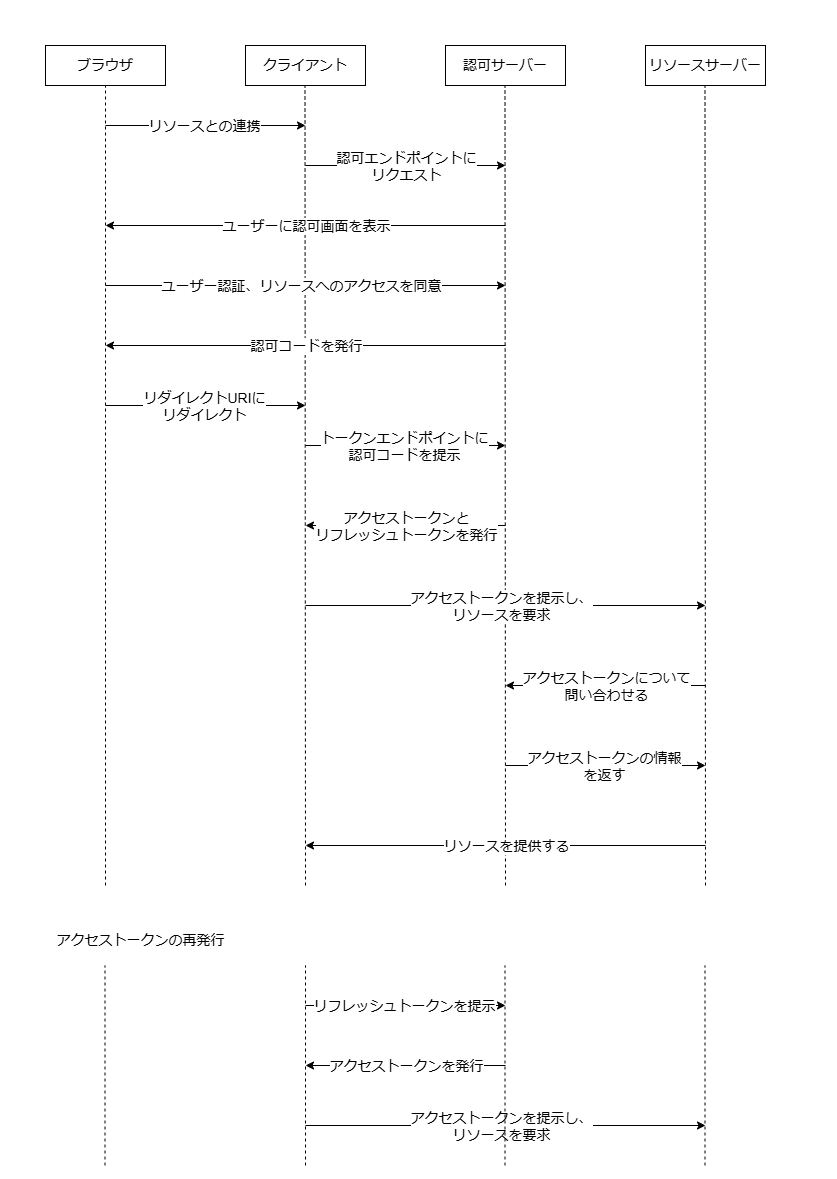

The diagram above was exported from draw.io. Its source (the exported page's mxGraphModel, read from the mxfile embedded in the PNG):
<mxGraphModel dx="1701" dy="904" grid="1" gridSize="10" guides="1" tooltips="1" connect="1" arrows="1" fold="1" page="1" pageScale="1" pageWidth="827" pageHeight="1169" math="0" shadow="0">
  <root>
    <mxCell id="0" />
    <mxCell id="1" parent="0" />
    <mxCell id="RSc1s-QCrnrDVaxlDdVL-1" value="&lt;font style=&quot;font-size: 14px;&quot;&gt;ブラウザ&lt;/font&gt;" style="rounded=0;whiteSpace=wrap;html=1;" parent="1" vertex="1">
      <mxGeometry x="40" y="40" width="120" height="40" as="geometry" />
    </mxCell>
    <mxCell id="RSc1s-QCrnrDVaxlDdVL-2" value="&lt;font style=&quot;font-size: 14px;&quot;&gt;クライアント&lt;/font&gt;" style="rounded=0;whiteSpace=wrap;html=1;" parent="1" vertex="1">
      <mxGeometry x="240" y="40" width="120" height="40" as="geometry" />
    </mxCell>
    <mxCell id="RSc1s-QCrnrDVaxlDdVL-3" value="&lt;font style=&quot;font-size: 14px;&quot;&gt;認可サーバー&lt;/font&gt;" style="rounded=0;whiteSpace=wrap;html=1;" parent="1" vertex="1">
      <mxGeometry x="440" y="40" width="120" height="40" as="geometry" />
    </mxCell>
    <mxCell id="RSc1s-QCrnrDVaxlDdVL-4" value="&lt;font style=&quot;font-size: 14px;&quot;&gt;リソースサーバー&lt;/font&gt;" style="rounded=0;whiteSpace=wrap;html=1;" parent="1" vertex="1">
      <mxGeometry x="640" y="40" width="120" height="40" as="geometry" />
    </mxCell>
    <mxCell id="RSc1s-QCrnrDVaxlDdVL-9" value="" style="endArrow=none;dashed=1;html=1;rounded=0;entryX=0.5;entryY=1;entryDx=0;entryDy=0;" parent="1" target="RSc1s-QCrnrDVaxlDdVL-1" edge="1">
      <mxGeometry width="50" height="50" relative="1" as="geometry">
        <mxPoint x="100" y="880" as="sourcePoint" />
        <mxPoint x="440" y="310" as="targetPoint" />
      </mxGeometry>
    </mxCell>
    <mxCell id="RSc1s-QCrnrDVaxlDdVL-10" value="" style="endArrow=none;dashed=1;html=1;rounded=0;entryX=0.5;entryY=1;entryDx=0;entryDy=0;" parent="1" edge="1">
      <mxGeometry width="50" height="50" relative="1" as="geometry">
        <mxPoint x="300" y="880" as="sourcePoint" />
        <mxPoint x="299.5" y="80" as="targetPoint" />
      </mxGeometry>
    </mxCell>
    <mxCell id="RSc1s-QCrnrDVaxlDdVL-11" value="" style="endArrow=none;dashed=1;html=1;rounded=0;entryX=0.5;entryY=1;entryDx=0;entryDy=0;" parent="1" edge="1">
      <mxGeometry width="50" height="50" relative="1" as="geometry">
        <mxPoint x="500" y="880" as="sourcePoint" />
        <mxPoint x="499.5" y="80" as="targetPoint" />
      </mxGeometry>
    </mxCell>
    <mxCell id="RSc1s-QCrnrDVaxlDdVL-12" value="" style="endArrow=none;dashed=1;html=1;rounded=0;entryX=0.5;entryY=1;entryDx=0;entryDy=0;" parent="1" edge="1">
      <mxGeometry width="50" height="50" relative="1" as="geometry">
        <mxPoint x="700" y="880" as="sourcePoint" />
        <mxPoint x="699.5" y="80" as="targetPoint" />
      </mxGeometry>
    </mxCell>
    <mxCell id="RSc1s-QCrnrDVaxlDdVL-17" value="" style="endArrow=classic;html=1;rounded=0;" parent="1" edge="1">
      <mxGeometry relative="1" as="geometry">
        <mxPoint x="100" y="120" as="sourcePoint" />
        <mxPoint x="300" y="120" as="targetPoint" />
      </mxGeometry>
    </mxCell>
    <mxCell id="RSc1s-QCrnrDVaxlDdVL-18" value="Label" style="edgeLabel;resizable=0;html=1;;align=center;verticalAlign=middle;" parent="RSc1s-QCrnrDVaxlDdVL-17" connectable="0" vertex="1">
      <mxGeometry relative="1" as="geometry" />
    </mxCell>
    <mxCell id="RSc1s-QCrnrDVaxlDdVL-19" value="&lt;font style=&quot;font-size: 14px;&quot;&gt;リソースとの連携&lt;/font&gt;" style="edgeLabel;html=1;align=center;verticalAlign=middle;resizable=0;points=[];" parent="RSc1s-QCrnrDVaxlDdVL-17" vertex="1" connectable="0">
      <mxGeometry x="-0.0229" relative="1" as="geometry">
        <mxPoint as="offset" />
      </mxGeometry>
    </mxCell>
    <mxCell id="RSc1s-QCrnrDVaxlDdVL-27" value="" style="endArrow=classic;html=1;rounded=0;" parent="1" edge="1">
      <mxGeometry relative="1" as="geometry">
        <mxPoint x="300" y="160" as="sourcePoint" />
        <mxPoint x="500" y="160" as="targetPoint" />
      </mxGeometry>
    </mxCell>
    <mxCell id="RSc1s-QCrnrDVaxlDdVL-28" value="&lt;font style=&quot;font-size: 14px;&quot;&gt;認可エンドポイントに&lt;/font&gt;&lt;div style=&quot;font-size: 14px;&quot;&gt;リクエスト&lt;/div&gt;" style="edgeLabel;resizable=0;html=1;;align=center;verticalAlign=middle;" parent="RSc1s-QCrnrDVaxlDdVL-27" connectable="0" vertex="1">
      <mxGeometry relative="1" as="geometry" />
    </mxCell>
    <mxCell id="RSc1s-QCrnrDVaxlDdVL-29" value="" style="endArrow=classic;html=1;rounded=0;" parent="1" edge="1">
      <mxGeometry relative="1" as="geometry">
        <mxPoint x="100" y="280" as="sourcePoint" />
        <mxPoint x="500" y="280" as="targetPoint" />
      </mxGeometry>
    </mxCell>
    <mxCell id="RSc1s-QCrnrDVaxlDdVL-30" value="Label" style="edgeLabel;resizable=0;html=1;;align=center;verticalAlign=middle;" parent="RSc1s-QCrnrDVaxlDdVL-29" connectable="0" vertex="1">
      <mxGeometry relative="1" as="geometry" />
    </mxCell>
    <mxCell id="RSc1s-QCrnrDVaxlDdVL-31" value="&lt;font style=&quot;font-size: 14px;&quot;&gt;ユーザー認証、リソースへのアクセスを同意&lt;/font&gt;" style="edgeLabel;html=1;align=center;verticalAlign=middle;resizable=0;points=[];" parent="RSc1s-QCrnrDVaxlDdVL-29" vertex="1" connectable="0">
      <mxGeometry x="-0.0229" relative="1" as="geometry">
        <mxPoint as="offset" />
      </mxGeometry>
    </mxCell>
    <mxCell id="RSc1s-QCrnrDVaxlDdVL-32" value="" style="endArrow=classic;html=1;rounded=0;" parent="1" edge="1">
      <mxGeometry relative="1" as="geometry">
        <mxPoint x="500" y="340" as="sourcePoint" />
        <mxPoint x="100" y="340" as="targetPoint" />
      </mxGeometry>
    </mxCell>
    <mxCell id="RSc1s-QCrnrDVaxlDdVL-33" value="&lt;font style=&quot;font-size: 14px;&quot;&gt;認可コードを発行&lt;/font&gt;" style="edgeLabel;resizable=0;html=1;;align=center;verticalAlign=middle;" parent="RSc1s-QCrnrDVaxlDdVL-32" connectable="0" vertex="1">
      <mxGeometry relative="1" as="geometry" />
    </mxCell>
    <mxCell id="RSc1s-QCrnrDVaxlDdVL-34" value="" style="endArrow=classic;html=1;rounded=0;" parent="1" edge="1">
      <mxGeometry relative="1" as="geometry">
        <mxPoint x="300" y="440" as="sourcePoint" />
        <mxPoint x="500" y="440" as="targetPoint" />
      </mxGeometry>
    </mxCell>
    <mxCell id="RSc1s-QCrnrDVaxlDdVL-35" value="Label" style="edgeLabel;resizable=0;html=1;;align=center;verticalAlign=middle;" parent="RSc1s-QCrnrDVaxlDdVL-34" connectable="0" vertex="1">
      <mxGeometry relative="1" as="geometry" />
    </mxCell>
    <mxCell id="RSc1s-QCrnrDVaxlDdVL-36" value="&lt;div&gt;&lt;font style=&quot;font-size: 14px;&quot;&gt;トークンエンドポイントに&lt;br&gt;&lt;/font&gt;&lt;/div&gt;&lt;font style=&quot;font-size: 14px;&quot;&gt;認可コードを提示&lt;/font&gt;" style="edgeLabel;html=1;align=center;verticalAlign=middle;resizable=0;points=[];" parent="RSc1s-QCrnrDVaxlDdVL-34" vertex="1" connectable="0">
      <mxGeometry x="-0.0229" relative="1" as="geometry">
        <mxPoint as="offset" />
      </mxGeometry>
    </mxCell>
    <mxCell id="RSc1s-QCrnrDVaxlDdVL-40" value="" style="endArrow=classic;html=1;rounded=0;" parent="1" edge="1">
      <mxGeometry relative="1" as="geometry">
        <mxPoint x="300" y="600" as="sourcePoint" />
        <mxPoint x="700" y="600" as="targetPoint" />
      </mxGeometry>
    </mxCell>
    <mxCell id="RSc1s-QCrnrDVaxlDdVL-41" value="Label" style="edgeLabel;resizable=0;html=1;;align=center;verticalAlign=middle;" parent="RSc1s-QCrnrDVaxlDdVL-40" connectable="0" vertex="1">
      <mxGeometry relative="1" as="geometry" />
    </mxCell>
    <mxCell id="RSc1s-QCrnrDVaxlDdVL-42" value="&lt;div&gt;&lt;span style=&quot;font-size: 14px;&quot;&gt;アクセストークンを提示し、&lt;/span&gt;&lt;br&gt;&lt;/div&gt;&lt;div&gt;&lt;font style=&quot;font-size: 14px;&quot;&gt;リソースを要求&lt;/font&gt;&lt;/div&gt;" style="edgeLabel;html=1;align=center;verticalAlign=middle;resizable=0;points=[];" parent="RSc1s-QCrnrDVaxlDdVL-40" vertex="1" connectable="0">
      <mxGeometry x="-0.0229" relative="1" as="geometry">
        <mxPoint as="offset" />
      </mxGeometry>
    </mxCell>
    <mxCell id="RSc1s-QCrnrDVaxlDdVL-43" value="" style="endArrow=classic;html=1;rounded=0;" parent="1" edge="1">
      <mxGeometry relative="1" as="geometry">
        <mxPoint x="500" y="520" as="sourcePoint" />
        <mxPoint x="300" y="520" as="targetPoint" />
      </mxGeometry>
    </mxCell>
    <mxCell id="RSc1s-QCrnrDVaxlDdVL-44" value="&lt;span style=&quot;font-size: 14px;&quot;&gt;アクセストークンと&lt;/span&gt;&lt;div&gt;&lt;span style=&quot;font-size: 14px;&quot;&gt;リフレッシュトークンを発行&lt;/span&gt;&lt;/div&gt;" style="edgeLabel;resizable=0;html=1;;align=center;verticalAlign=middle;" parent="RSc1s-QCrnrDVaxlDdVL-43" connectable="0" vertex="1">
      <mxGeometry relative="1" as="geometry" />
    </mxCell>
    <mxCell id="RSc1s-QCrnrDVaxlDdVL-45" value="" style="endArrow=classic;html=1;rounded=0;" parent="1" edge="1">
      <mxGeometry relative="1" as="geometry">
        <mxPoint x="700" y="680" as="sourcePoint" />
        <mxPoint x="500" y="680" as="targetPoint" />
      </mxGeometry>
    </mxCell>
    <mxCell id="RSc1s-QCrnrDVaxlDdVL-46" value="&lt;span style=&quot;font-size: 14px;&quot;&gt;アクセストークンについて&lt;/span&gt;&lt;div&gt;&lt;span style=&quot;font-size: 14px;&quot;&gt;問い合わせる&lt;/span&gt;&lt;/div&gt;" style="edgeLabel;resizable=0;html=1;;align=center;verticalAlign=middle;" parent="RSc1s-QCrnrDVaxlDdVL-45" connectable="0" vertex="1">
      <mxGeometry relative="1" as="geometry" />
    </mxCell>
    <mxCell id="RSc1s-QCrnrDVaxlDdVL-47" value="" style="endArrow=classic;html=1;rounded=0;" parent="1" edge="1">
      <mxGeometry relative="1" as="geometry">
        <mxPoint x="500" y="760" as="sourcePoint" />
        <mxPoint x="700" y="760" as="targetPoint" />
      </mxGeometry>
    </mxCell>
    <mxCell id="RSc1s-QCrnrDVaxlDdVL-48" value="Label" style="edgeLabel;resizable=0;html=1;;align=center;verticalAlign=middle;" parent="RSc1s-QCrnrDVaxlDdVL-47" connectable="0" vertex="1">
      <mxGeometry relative="1" as="geometry" />
    </mxCell>
    <mxCell id="RSc1s-QCrnrDVaxlDdVL-49" value="&lt;font style=&quot;font-size: 14px;&quot;&gt;アクセストークンの情報&lt;/font&gt;&lt;div&gt;&lt;font style=&quot;font-size: 14px;&quot;&gt;を返す&lt;/font&gt;&lt;/div&gt;" style="edgeLabel;html=1;align=center;verticalAlign=middle;resizable=0;points=[];" parent="RSc1s-QCrnrDVaxlDdVL-47" vertex="1" connectable="0">
      <mxGeometry x="-0.0229" relative="1" as="geometry">
        <mxPoint as="offset" />
      </mxGeometry>
    </mxCell>
    <mxCell id="RSc1s-QCrnrDVaxlDdVL-50" value="" style="endArrow=classic;html=1;rounded=0;" parent="1" edge="1">
      <mxGeometry relative="1" as="geometry">
        <mxPoint x="700" y="840" as="sourcePoint" />
        <mxPoint x="300" y="840" as="targetPoint" />
      </mxGeometry>
    </mxCell>
    <mxCell id="RSc1s-QCrnrDVaxlDdVL-51" value="&lt;span style=&quot;font-size: 14px;&quot;&gt;リソースを提供する&lt;/span&gt;" style="edgeLabel;resizable=0;html=1;;align=center;verticalAlign=middle;" parent="RSc1s-QCrnrDVaxlDdVL-50" connectable="0" vertex="1">
      <mxGeometry relative="1" as="geometry" />
    </mxCell>
    <mxCell id="RSc1s-QCrnrDVaxlDdVL-53" value="" style="endArrow=none;dashed=1;html=1;rounded=0;" parent="1" edge="1">
      <mxGeometry width="50" height="50" relative="1" as="geometry">
        <mxPoint x="300" y="1160" as="sourcePoint" />
        <mxPoint x="300" y="960" as="targetPoint" />
      </mxGeometry>
    </mxCell>
    <mxCell id="RSc1s-QCrnrDVaxlDdVL-56" value="" style="endArrow=classic;html=1;rounded=0;" parent="1" edge="1">
      <mxGeometry relative="1" as="geometry">
        <mxPoint x="300" y="1120" as="sourcePoint" />
        <mxPoint x="700" y="1120" as="targetPoint" />
      </mxGeometry>
    </mxCell>
    <mxCell id="RSc1s-QCrnrDVaxlDdVL-57" value="Label" style="edgeLabel;resizable=0;html=1;;align=center;verticalAlign=middle;" parent="RSc1s-QCrnrDVaxlDdVL-56" connectable="0" vertex="1">
      <mxGeometry relative="1" as="geometry" />
    </mxCell>
    <mxCell id="RSc1s-QCrnrDVaxlDdVL-58" value="&lt;font style=&quot;font-size: 14px;&quot;&gt;アクセストークンを提示し、&lt;/font&gt;&lt;div&gt;&lt;font style=&quot;font-size: 14px;&quot;&gt;リソースを要求&lt;/font&gt;&lt;/div&gt;" style="edgeLabel;html=1;align=center;verticalAlign=middle;resizable=0;points=[];" parent="RSc1s-QCrnrDVaxlDdVL-56" vertex="1" connectable="0">
      <mxGeometry x="-0.0229" relative="1" as="geometry">
        <mxPoint as="offset" />
      </mxGeometry>
    </mxCell>
    <mxCell id="RSc1s-QCrnrDVaxlDdVL-59" value="" style="endArrow=classic;html=1;rounded=0;" parent="1" edge="1">
      <mxGeometry relative="1" as="geometry">
        <mxPoint x="300" y="1000" as="sourcePoint" />
        <mxPoint x="500" y="1000" as="targetPoint" />
      </mxGeometry>
    </mxCell>
    <mxCell id="RSc1s-QCrnrDVaxlDdVL-60" value="Label" style="edgeLabel;resizable=0;html=1;;align=center;verticalAlign=middle;" parent="RSc1s-QCrnrDVaxlDdVL-59" connectable="0" vertex="1">
      <mxGeometry relative="1" as="geometry" />
    </mxCell>
    <mxCell id="RSc1s-QCrnrDVaxlDdVL-61" value="&lt;font style=&quot;font-size: 14px;&quot;&gt;リフレッシュトークンを提示&lt;/font&gt;" style="edgeLabel;html=1;align=center;verticalAlign=middle;resizable=0;points=[];" parent="RSc1s-QCrnrDVaxlDdVL-59" vertex="1" connectable="0">
      <mxGeometry x="-0.0229" relative="1" as="geometry">
        <mxPoint as="offset" />
      </mxGeometry>
    </mxCell>
    <mxCell id="RSc1s-QCrnrDVaxlDdVL-62" value="" style="endArrow=classic;html=1;rounded=0;" parent="1" edge="1">
      <mxGeometry relative="1" as="geometry">
        <mxPoint x="500" y="220" as="sourcePoint" />
        <mxPoint x="100" y="220" as="targetPoint" />
      </mxGeometry>
    </mxCell>
    <mxCell id="RSc1s-QCrnrDVaxlDdVL-63" value="&lt;span style=&quot;font-size: 14px;&quot;&gt;ユーザーに認可画面を表示&lt;/span&gt;" style="edgeLabel;resizable=0;html=1;;align=center;verticalAlign=middle;" parent="RSc1s-QCrnrDVaxlDdVL-62" connectable="0" vertex="1">
      <mxGeometry relative="1" as="geometry" />
    </mxCell>
    <mxCell id="RSc1s-QCrnrDVaxlDdVL-64" value="" style="endArrow=classic;html=1;rounded=0;" parent="1" edge="1">
      <mxGeometry relative="1" as="geometry">
        <mxPoint x="100" y="400" as="sourcePoint" />
        <mxPoint x="300" y="400" as="targetPoint" />
      </mxGeometry>
    </mxCell>
    <mxCell id="RSc1s-QCrnrDVaxlDdVL-65" value="Label" style="edgeLabel;resizable=0;html=1;;align=center;verticalAlign=middle;" parent="RSc1s-QCrnrDVaxlDdVL-64" connectable="0" vertex="1">
      <mxGeometry relative="1" as="geometry" />
    </mxCell>
    <mxCell id="RSc1s-QCrnrDVaxlDdVL-66" value="&lt;span style=&quot;font-size: 14px;&quot;&gt;リダイレクトURIに&lt;/span&gt;&lt;div&gt;&lt;span style=&quot;font-size: 14px;&quot;&gt;リダイレクト&lt;/span&gt;&lt;/div&gt;" style="edgeLabel;html=1;align=center;verticalAlign=middle;resizable=0;points=[];" parent="RSc1s-QCrnrDVaxlDdVL-64" vertex="1" connectable="0">
      <mxGeometry x="-0.0229" relative="1" as="geometry">
        <mxPoint as="offset" />
      </mxGeometry>
    </mxCell>
    <mxCell id="RSc1s-QCrnrDVaxlDdVL-67" value="" style="endArrow=classic;html=1;rounded=0;" parent="1" edge="1">
      <mxGeometry relative="1" as="geometry">
        <mxPoint x="500" y="1060" as="sourcePoint" />
        <mxPoint x="300" y="1060" as="targetPoint" />
      </mxGeometry>
    </mxCell>
    <mxCell id="RSc1s-QCrnrDVaxlDdVL-68" value="&lt;span style=&quot;font-size: 14px;&quot;&gt;アクセストークン&lt;/span&gt;&lt;span style=&quot;font-size: 14px;&quot;&gt;を発行&lt;/span&gt;" style="edgeLabel;resizable=0;html=1;;align=center;verticalAlign=middle;" parent="RSc1s-QCrnrDVaxlDdVL-67" connectable="0" vertex="1">
      <mxGeometry relative="1" as="geometry" />
    </mxCell>
    <mxCell id="RSc1s-QCrnrDVaxlDdVL-69" value="" style="endArrow=none;dashed=1;html=1;rounded=0;" parent="1" edge="1">
      <mxGeometry width="50" height="50" relative="1" as="geometry">
        <mxPoint x="99.5" y="1160" as="sourcePoint" />
        <mxPoint x="99.5" y="960" as="targetPoint" />
      </mxGeometry>
    </mxCell>
    <mxCell id="RSc1s-QCrnrDVaxlDdVL-70" value="" style="endArrow=none;dashed=1;html=1;rounded=0;" parent="1" edge="1">
      <mxGeometry width="50" height="50" relative="1" as="geometry">
        <mxPoint x="499.5" y="1160" as="sourcePoint" />
        <mxPoint x="499.5" y="960" as="targetPoint" />
      </mxGeometry>
    </mxCell>
    <mxCell id="RSc1s-QCrnrDVaxlDdVL-71" value="" style="endArrow=none;dashed=1;html=1;rounded=0;" parent="1" edge="1">
      <mxGeometry width="50" height="50" relative="1" as="geometry">
        <mxPoint x="699.5" y="1160" as="sourcePoint" />
        <mxPoint x="699.5" y="960" as="targetPoint" />
      </mxGeometry>
    </mxCell>
    <mxCell id="RSc1s-QCrnrDVaxlDdVL-73" value="&lt;font style=&quot;font-size: 14px;&quot;&gt;アクセストークンの再発行&lt;/font&gt;" style="text;html=1;align=center;verticalAlign=middle;resizable=0;points=[];autosize=1;strokeColor=none;fillColor=none;" parent="1" vertex="1">
      <mxGeometry x="40" y="920" width="190" height="30" as="geometry" />
    </mxCell>
  </root>
</mxGraphModel>